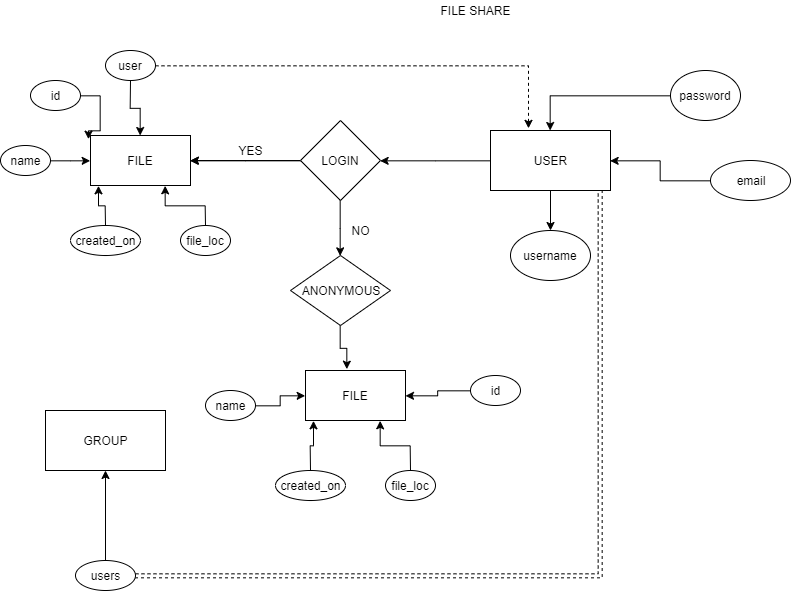

The diagram above was exported from draw.io. Its source (the exported page's mxGraphModel, read from the mxfile embedded in the PNG):
<mxGraphModel dx="1692" dy="483" grid="1" gridSize="10" guides="1" tooltips="1" connect="1" arrows="1" fold="1" page="1" pageScale="1" pageWidth="827" pageHeight="1169" math="0" shadow="0">
  <root>
    <mxCell id="0" />
    <mxCell id="1" parent="0" />
    <mxCell id="Ay07rjDvKAdrcWqVQYaq-3" style="edgeStyle=orthogonalEdgeStyle;rounded=0;orthogonalLoop=1;jettySize=auto;html=1;" edge="1" parent="1" source="Ay07rjDvKAdrcWqVQYaq-1" target="Ay07rjDvKAdrcWqVQYaq-2">
      <mxGeometry relative="1" as="geometry" />
    </mxCell>
    <mxCell id="Ay07rjDvKAdrcWqVQYaq-12" style="edgeStyle=orthogonalEdgeStyle;rounded=0;orthogonalLoop=1;jettySize=auto;html=1;entryX=1;entryY=0.5;entryDx=0;entryDy=0;" edge="1" parent="1" source="Ay07rjDvKAdrcWqVQYaq-1" target="Ay07rjDvKAdrcWqVQYaq-9">
      <mxGeometry relative="1" as="geometry" />
    </mxCell>
    <mxCell id="Ay07rjDvKAdrcWqVQYaq-1" value="USER" style="rounded=0;whiteSpace=wrap;html=1;" vertex="1" parent="1">
      <mxGeometry x="450" y="170" width="120" height="60" as="geometry" />
    </mxCell>
    <mxCell id="Ay07rjDvKAdrcWqVQYaq-2" value="username" style="ellipse;whiteSpace=wrap;html=1;" vertex="1" parent="1">
      <mxGeometry x="470" y="270" width="80" height="50" as="geometry" />
    </mxCell>
    <mxCell id="Ay07rjDvKAdrcWqVQYaq-7" style="edgeStyle=orthogonalEdgeStyle;rounded=0;orthogonalLoop=1;jettySize=auto;html=1;entryX=1;entryY=0.5;entryDx=0;entryDy=0;" edge="1" parent="1" source="Ay07rjDvKAdrcWqVQYaq-4" target="Ay07rjDvKAdrcWqVQYaq-1">
      <mxGeometry relative="1" as="geometry" />
    </mxCell>
    <mxCell id="Ay07rjDvKAdrcWqVQYaq-4" value="email" style="ellipse;whiteSpace=wrap;html=1;" vertex="1" parent="1">
      <mxGeometry x="670" y="200" width="80" height="40" as="geometry" />
    </mxCell>
    <mxCell id="Ay07rjDvKAdrcWqVQYaq-6" style="edgeStyle=orthogonalEdgeStyle;rounded=0;orthogonalLoop=1;jettySize=auto;html=1;" edge="1" parent="1" source="Ay07rjDvKAdrcWqVQYaq-5" target="Ay07rjDvKAdrcWqVQYaq-1">
      <mxGeometry relative="1" as="geometry" />
    </mxCell>
    <mxCell id="Ay07rjDvKAdrcWqVQYaq-5" value="password" style="ellipse;whiteSpace=wrap;html=1;" vertex="1" parent="1">
      <mxGeometry x="630" y="110" width="70" height="50" as="geometry" />
    </mxCell>
    <mxCell id="Ay07rjDvKAdrcWqVQYaq-8" value="FILE SHARE" style="text;html=1;strokeColor=none;fillColor=none;align=center;verticalAlign=middle;whiteSpace=wrap;rounded=0;" vertex="1" parent="1">
      <mxGeometry x="150" y="40" width="570" height="20" as="geometry" />
    </mxCell>
    <mxCell id="Ay07rjDvKAdrcWqVQYaq-14" style="edgeStyle=orthogonalEdgeStyle;rounded=0;orthogonalLoop=1;jettySize=auto;html=1;entryX=0.5;entryY=0;entryDx=0;entryDy=0;" edge="1" parent="1" source="Ay07rjDvKAdrcWqVQYaq-9" target="Ay07rjDvKAdrcWqVQYaq-13">
      <mxGeometry relative="1" as="geometry" />
    </mxCell>
    <mxCell id="Ay07rjDvKAdrcWqVQYaq-16" style="edgeStyle=orthogonalEdgeStyle;rounded=0;orthogonalLoop=1;jettySize=auto;html=1;" edge="1" parent="1" source="Ay07rjDvKAdrcWqVQYaq-9">
      <mxGeometry relative="1" as="geometry">
        <mxPoint x="150" y="200" as="targetPoint" />
      </mxGeometry>
    </mxCell>
    <mxCell id="Ay07rjDvKAdrcWqVQYaq-34" style="edgeStyle=orthogonalEdgeStyle;rounded=0;orthogonalLoop=1;jettySize=auto;html=1;entryX=1;entryY=0.5;entryDx=0;entryDy=0;" edge="1" parent="1" source="Ay07rjDvKAdrcWqVQYaq-9" target="Ay07rjDvKAdrcWqVQYaq-26">
      <mxGeometry relative="1" as="geometry" />
    </mxCell>
    <mxCell id="Ay07rjDvKAdrcWqVQYaq-9" value="LOGIN" style="rhombus;whiteSpace=wrap;html=1;" vertex="1" parent="1">
      <mxGeometry x="260" y="160" width="80" height="80" as="geometry" />
    </mxCell>
    <mxCell id="Ay07rjDvKAdrcWqVQYaq-33" style="edgeStyle=orthogonalEdgeStyle;rounded=0;orthogonalLoop=1;jettySize=auto;html=1;entryX=0.41;entryY=-0.023;entryDx=0;entryDy=0;entryPerimeter=0;" edge="1" parent="1" source="Ay07rjDvKAdrcWqVQYaq-13" target="Ay07rjDvKAdrcWqVQYaq-19">
      <mxGeometry relative="1" as="geometry" />
    </mxCell>
    <mxCell id="Ay07rjDvKAdrcWqVQYaq-13" value="ANONYMOUS" style="rhombus;whiteSpace=wrap;html=1;" vertex="1" parent="1">
      <mxGeometry x="250" y="295" width="100" height="70" as="geometry" />
    </mxCell>
    <mxCell id="Ay07rjDvKAdrcWqVQYaq-15" value="NO" style="text;html=1;strokeColor=none;fillColor=none;align=center;verticalAlign=middle;whiteSpace=wrap;rounded=0;" vertex="1" parent="1">
      <mxGeometry x="300" y="260" width="40" height="20" as="geometry" />
    </mxCell>
    <mxCell id="Ay07rjDvKAdrcWqVQYaq-17" value="YES" style="text;html=1;strokeColor=none;fillColor=none;align=center;verticalAlign=middle;whiteSpace=wrap;rounded=0;" vertex="1" parent="1">
      <mxGeometry x="190" y="180" width="40" height="20" as="geometry" />
    </mxCell>
    <mxCell id="Ay07rjDvKAdrcWqVQYaq-19" value="FILE" style="rounded=0;whiteSpace=wrap;html=1;" vertex="1" parent="1">
      <mxGeometry x="265" y="410" width="100" height="50" as="geometry" />
    </mxCell>
    <mxCell id="Ay07rjDvKAdrcWqVQYaq-21" style="edgeStyle=orthogonalEdgeStyle;rounded=0;orthogonalLoop=1;jettySize=auto;html=1;entryX=0.077;entryY=1.003;entryDx=0;entryDy=0;entryPerimeter=0;" edge="1" parent="1" source="Ay07rjDvKAdrcWqVQYaq-20" target="Ay07rjDvKAdrcWqVQYaq-19">
      <mxGeometry relative="1" as="geometry" />
    </mxCell>
    <mxCell id="Ay07rjDvKAdrcWqVQYaq-20" value="created_on" style="ellipse;whiteSpace=wrap;html=1;" vertex="1" parent="1">
      <mxGeometry x="235" y="510" width="70" height="30" as="geometry" />
    </mxCell>
    <mxCell id="Ay07rjDvKAdrcWqVQYaq-23" style="edgeStyle=orthogonalEdgeStyle;rounded=0;orthogonalLoop=1;jettySize=auto;html=1;entryX=0;entryY=0.5;entryDx=0;entryDy=0;" edge="1" parent="1" source="Ay07rjDvKAdrcWqVQYaq-22" target="Ay07rjDvKAdrcWqVQYaq-19">
      <mxGeometry relative="1" as="geometry" />
    </mxCell>
    <mxCell id="Ay07rjDvKAdrcWqVQYaq-22" value="name" style="ellipse;whiteSpace=wrap;html=1;" vertex="1" parent="1">
      <mxGeometry x="165" y="430" width="50" height="30" as="geometry" />
    </mxCell>
    <mxCell id="Ay07rjDvKAdrcWqVQYaq-25" style="edgeStyle=orthogonalEdgeStyle;rounded=0;orthogonalLoop=1;jettySize=auto;html=1;entryX=0.75;entryY=1;entryDx=0;entryDy=0;" edge="1" parent="1" source="Ay07rjDvKAdrcWqVQYaq-24" target="Ay07rjDvKAdrcWqVQYaq-19">
      <mxGeometry relative="1" as="geometry" />
    </mxCell>
    <mxCell id="Ay07rjDvKAdrcWqVQYaq-24" value="file_loc" style="ellipse;whiteSpace=wrap;html=1;" vertex="1" parent="1">
      <mxGeometry x="345" y="510" width="50" height="30" as="geometry" />
    </mxCell>
    <mxCell id="Ay07rjDvKAdrcWqVQYaq-26" value="FILE" style="rounded=0;whiteSpace=wrap;html=1;" vertex="1" parent="1">
      <mxGeometry x="50" y="175" width="100" height="50" as="geometry" />
    </mxCell>
    <mxCell id="Ay07rjDvKAdrcWqVQYaq-27" style="edgeStyle=orthogonalEdgeStyle;rounded=0;orthogonalLoop=1;jettySize=auto;html=1;entryX=0.077;entryY=1.003;entryDx=0;entryDy=0;entryPerimeter=0;" edge="1" parent="1" source="Ay07rjDvKAdrcWqVQYaq-28" target="Ay07rjDvKAdrcWqVQYaq-26">
      <mxGeometry relative="1" as="geometry" />
    </mxCell>
    <mxCell id="Ay07rjDvKAdrcWqVQYaq-28" value="created_on" style="ellipse;whiteSpace=wrap;html=1;" vertex="1" parent="1">
      <mxGeometry x="30" y="265" width="70" height="30" as="geometry" />
    </mxCell>
    <mxCell id="Ay07rjDvKAdrcWqVQYaq-29" style="edgeStyle=orthogonalEdgeStyle;rounded=0;orthogonalLoop=1;jettySize=auto;html=1;entryX=0;entryY=0.5;entryDx=0;entryDy=0;" edge="1" parent="1" source="Ay07rjDvKAdrcWqVQYaq-30" target="Ay07rjDvKAdrcWqVQYaq-26">
      <mxGeometry relative="1" as="geometry" />
    </mxCell>
    <mxCell id="Ay07rjDvKAdrcWqVQYaq-30" value="name" style="ellipse;whiteSpace=wrap;html=1;" vertex="1" parent="1">
      <mxGeometry x="-40" y="185" width="50" height="30" as="geometry" />
    </mxCell>
    <mxCell id="Ay07rjDvKAdrcWqVQYaq-31" style="edgeStyle=orthogonalEdgeStyle;rounded=0;orthogonalLoop=1;jettySize=auto;html=1;entryX=0.75;entryY=1;entryDx=0;entryDy=0;" edge="1" parent="1" source="Ay07rjDvKAdrcWqVQYaq-32" target="Ay07rjDvKAdrcWqVQYaq-26">
      <mxGeometry relative="1" as="geometry" />
    </mxCell>
    <mxCell id="Ay07rjDvKAdrcWqVQYaq-32" value="file_loc" style="ellipse;whiteSpace=wrap;html=1;" vertex="1" parent="1">
      <mxGeometry x="140" y="265" width="50" height="30" as="geometry" />
    </mxCell>
    <mxCell id="Ay07rjDvKAdrcWqVQYaq-36" style="edgeStyle=orthogonalEdgeStyle;rounded=0;orthogonalLoop=1;jettySize=auto;html=1;" edge="1" parent="1" source="Ay07rjDvKAdrcWqVQYaq-35" target="Ay07rjDvKAdrcWqVQYaq-26">
      <mxGeometry relative="1" as="geometry" />
    </mxCell>
    <mxCell id="Ay07rjDvKAdrcWqVQYaq-40" style="edgeStyle=orthogonalEdgeStyle;rounded=0;orthogonalLoop=1;jettySize=auto;html=1;entryX=0.317;entryY=-0.042;entryDx=0;entryDy=0;entryPerimeter=0;dashed=1;" edge="1" parent="1" source="Ay07rjDvKAdrcWqVQYaq-35" target="Ay07rjDvKAdrcWqVQYaq-1">
      <mxGeometry relative="1" as="geometry" />
    </mxCell>
    <mxCell id="Ay07rjDvKAdrcWqVQYaq-35" value="user" style="ellipse;whiteSpace=wrap;html=1;" vertex="1" parent="1">
      <mxGeometry x="65" y="90" width="50" height="30" as="geometry" />
    </mxCell>
    <mxCell id="Ay07rjDvKAdrcWqVQYaq-42" style="edgeStyle=orthogonalEdgeStyle;rounded=0;orthogonalLoop=1;jettySize=auto;html=1;entryX=-0.02;entryY=0.077;entryDx=0;entryDy=0;entryPerimeter=0;" edge="1" parent="1" source="Ay07rjDvKAdrcWqVQYaq-41" target="Ay07rjDvKAdrcWqVQYaq-26">
      <mxGeometry relative="1" as="geometry" />
    </mxCell>
    <mxCell id="Ay07rjDvKAdrcWqVQYaq-41" value="id" style="ellipse;whiteSpace=wrap;html=1;" vertex="1" parent="1">
      <mxGeometry x="-10" y="120" width="50" height="30" as="geometry" />
    </mxCell>
    <mxCell id="Ay07rjDvKAdrcWqVQYaq-44" style="edgeStyle=orthogonalEdgeStyle;rounded=0;orthogonalLoop=1;jettySize=auto;html=1;" edge="1" parent="1" source="Ay07rjDvKAdrcWqVQYaq-43" target="Ay07rjDvKAdrcWqVQYaq-19">
      <mxGeometry relative="1" as="geometry" />
    </mxCell>
    <mxCell id="Ay07rjDvKAdrcWqVQYaq-43" value="id" style="ellipse;whiteSpace=wrap;html=1;" vertex="1" parent="1">
      <mxGeometry x="430" y="415" width="50" height="30" as="geometry" />
    </mxCell>
    <mxCell id="Ay07rjDvKAdrcWqVQYaq-45" value="GROUP" style="rounded=0;whiteSpace=wrap;html=1;" vertex="1" parent="1">
      <mxGeometry x="5" y="450" width="120" height="60" as="geometry" />
    </mxCell>
    <mxCell id="Ay07rjDvKAdrcWqVQYaq-47" value="" style="edgeStyle=orthogonalEdgeStyle;rounded=0;orthogonalLoop=1;jettySize=auto;html=1;" edge="1" parent="1" source="Ay07rjDvKAdrcWqVQYaq-46" target="Ay07rjDvKAdrcWqVQYaq-45">
      <mxGeometry relative="1" as="geometry" />
    </mxCell>
    <mxCell id="Ay07rjDvKAdrcWqVQYaq-48" style="edgeStyle=orthogonalEdgeStyle;rounded=0;orthogonalLoop=1;jettySize=auto;html=1;entryX=0.911;entryY=0.992;entryDx=0;entryDy=0;entryPerimeter=0;dashed=1;shape=link;" edge="1" parent="1" source="Ay07rjDvKAdrcWqVQYaq-46" target="Ay07rjDvKAdrcWqVQYaq-1">
      <mxGeometry relative="1" as="geometry" />
    </mxCell>
    <mxCell id="Ay07rjDvKAdrcWqVQYaq-46" value="users" style="ellipse;whiteSpace=wrap;html=1;" vertex="1" parent="1">
      <mxGeometry x="35" y="600" width="60" height="30" as="geometry" />
    </mxCell>
  </root>
</mxGraphModel>